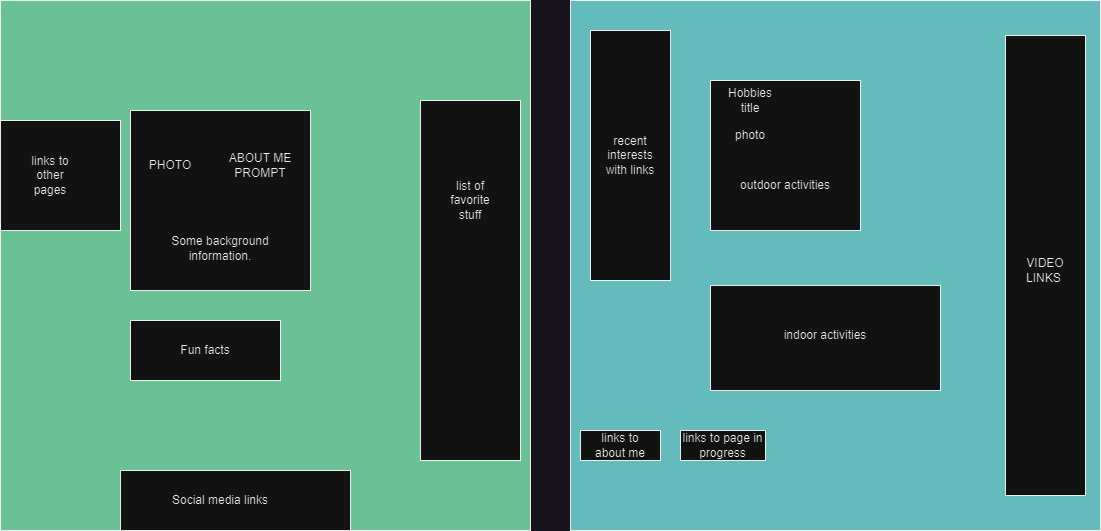

The diagram above was exported from draw.io. Its source (the exported page's mxGraphModel, read from the mxfile embedded in the PNG):
<mxGraphModel dx="1863" dy="991" grid="1" gridSize="10" guides="1" tooltips="1" connect="1" arrows="1" fold="1" page="1" pageScale="1" pageWidth="1200" pageHeight="1600" math="0" shadow="0">
  <root>
    <mxCell id="0" />
    <mxCell id="1" parent="0" />
    <mxCell id="p2fSocDAw4TkZn-MXb---2" value="" style="whiteSpace=wrap;html=1;aspect=fixed;fillColor=#006633;" vertex="1" parent="1">
      <mxGeometry x="20" y="140" width="530" height="530" as="geometry" />
    </mxCell>
    <mxCell id="p2fSocDAw4TkZn-MXb---7" value="" style="rounded=0;whiteSpace=wrap;html=1;rotation=90;" vertex="1" parent="1">
      <mxGeometry x="310" y="370" width="360" height="100" as="geometry" />
    </mxCell>
    <mxCell id="p2fSocDAw4TkZn-MXb---8" value="" style="whiteSpace=wrap;html=1;aspect=fixed;" vertex="1" parent="1">
      <mxGeometry x="150" y="250" width="180" height="180" as="geometry" />
    </mxCell>
    <mxCell id="p2fSocDAw4TkZn-MXb---9" value="" style="rounded=0;whiteSpace=wrap;html=1;" vertex="1" parent="1">
      <mxGeometry x="20" y="260" width="120" height="110" as="geometry" />
    </mxCell>
    <mxCell id="p2fSocDAw4TkZn-MXb---11" value="" style="rounded=0;whiteSpace=wrap;html=1;" vertex="1" parent="1">
      <mxGeometry x="150" y="460" width="150" height="60" as="geometry" />
    </mxCell>
    <mxCell id="p2fSocDAw4TkZn-MXb---12" value="" style="rounded=0;whiteSpace=wrap;html=1;" vertex="1" parent="1">
      <mxGeometry x="140" y="610" width="230" height="60" as="geometry" />
    </mxCell>
    <mxCell id="p2fSocDAw4TkZn-MXb---13" value="ABOUT ME PROMPT" style="text;strokeColor=none;align=center;fillColor=none;html=1;verticalAlign=middle;whiteSpace=wrap;rounded=0;" vertex="1" parent="1">
      <mxGeometry x="230" y="270" width="100" height="70" as="geometry" />
    </mxCell>
    <mxCell id="p2fSocDAw4TkZn-MXb---14" value="PHOTO" style="text;strokeColor=none;align=center;fillColor=none;html=1;verticalAlign=middle;whiteSpace=wrap;rounded=0;" vertex="1" parent="1">
      <mxGeometry x="160" y="290" width="60" height="30" as="geometry" />
    </mxCell>
    <mxCell id="p2fSocDAw4TkZn-MXb---15" value="Some background information." style="text;strokeColor=none;align=center;fillColor=none;html=1;verticalAlign=middle;whiteSpace=wrap;rounded=0;" vertex="1" parent="1">
      <mxGeometry x="185" y="350" width="110" height="75" as="geometry" />
    </mxCell>
    <mxCell id="p2fSocDAw4TkZn-MXb---16" value="Social media links" style="text;strokeColor=none;align=center;fillColor=none;html=1;verticalAlign=middle;whiteSpace=wrap;rounded=0;" vertex="1" parent="1">
      <mxGeometry x="170" y="625" width="140" height="30" as="geometry" />
    </mxCell>
    <mxCell id="p2fSocDAw4TkZn-MXb---18" value="list of favorite stuff" style="text;strokeColor=none;align=center;fillColor=none;html=1;verticalAlign=middle;whiteSpace=wrap;rounded=0;" vertex="1" parent="1">
      <mxGeometry x="460" y="220" width="60" height="240" as="geometry" />
    </mxCell>
    <mxCell id="p2fSocDAw4TkZn-MXb---19" value="links to other pages" style="text;strokeColor=none;align=center;fillColor=none;html=1;verticalAlign=middle;whiteSpace=wrap;rounded=0;" vertex="1" parent="1">
      <mxGeometry x="40" y="270" width="60" height="90" as="geometry" />
    </mxCell>
    <mxCell id="p2fSocDAw4TkZn-MXb---20" value="Fun facts" style="text;strokeColor=none;align=center;fillColor=none;html=1;verticalAlign=middle;whiteSpace=wrap;rounded=0;" vertex="1" parent="1">
      <mxGeometry x="110" y="440" width="230" height="100" as="geometry" />
    </mxCell>
    <mxCell id="p2fSocDAw4TkZn-MXb---21" value="" style="whiteSpace=wrap;html=1;aspect=fixed;fillColor=#006666;" vertex="1" parent="1">
      <mxGeometry x="590" y="140" width="530" height="530" as="geometry" />
    </mxCell>
    <mxCell id="p2fSocDAw4TkZn-MXb---22" value="" style="rounded=0;whiteSpace=wrap;html=1;rotation=90;" vertex="1" parent="1">
      <mxGeometry x="525" y="255" width="250" height="80" as="geometry" />
    </mxCell>
    <mxCell id="p2fSocDAw4TkZn-MXb---23" value="" style="rounded=0;whiteSpace=wrap;html=1;rotation=90;" vertex="1" parent="1">
      <mxGeometry x="835" y="365" width="460" height="80" as="geometry" />
    </mxCell>
    <mxCell id="p2fSocDAw4TkZn-MXb---24" value="" style="rounded=0;whiteSpace=wrap;html=1;" vertex="1" parent="1">
      <mxGeometry x="600" y="570" width="80" height="30" as="geometry" />
    </mxCell>
    <mxCell id="p2fSocDAw4TkZn-MXb---25" value="links to page in progress" style="rounded=0;whiteSpace=wrap;html=1;" vertex="1" parent="1">
      <mxGeometry x="700" y="570" width="85" height="30" as="geometry" />
    </mxCell>
    <mxCell id="p2fSocDAw4TkZn-MXb---26" value="" style="whiteSpace=wrap;html=1;aspect=fixed;" vertex="1" parent="1">
      <mxGeometry x="730" y="220" width="150" height="150" as="geometry" />
    </mxCell>
    <mxCell id="p2fSocDAw4TkZn-MXb---27" value="" style="rounded=0;whiteSpace=wrap;html=1;" vertex="1" parent="1">
      <mxGeometry x="730" y="425" width="230" height="105" as="geometry" />
    </mxCell>
    <mxCell id="p2fSocDAw4TkZn-MXb---28" value="links to about me" style="text;strokeColor=none;align=center;fillColor=none;html=1;verticalAlign=middle;whiteSpace=wrap;rounded=0;" vertex="1" parent="1">
      <mxGeometry x="610" y="575" width="60" height="20" as="geometry" />
    </mxCell>
    <mxCell id="p2fSocDAw4TkZn-MXb---29" value="recent interests&lt;br&gt;with links" style="text;strokeColor=none;align=center;fillColor=none;html=1;verticalAlign=middle;whiteSpace=wrap;rounded=0;" vertex="1" parent="1">
      <mxGeometry x="620" y="190" width="60" height="210" as="geometry" />
    </mxCell>
    <mxCell id="p2fSocDAw4TkZn-MXb---30" value="photo" style="text;strokeColor=none;align=center;fillColor=none;html=1;verticalAlign=middle;whiteSpace=wrap;rounded=0;" vertex="1" parent="1">
      <mxGeometry x="740" y="260" width="60" height="30" as="geometry" />
    </mxCell>
    <mxCell id="p2fSocDAw4TkZn-MXb---31" value="Hobbies title" style="text;strokeColor=none;align=center;fillColor=none;html=1;verticalAlign=middle;whiteSpace=wrap;rounded=0;" vertex="1" parent="1">
      <mxGeometry x="740" y="225" width="60" height="30" as="geometry" />
    </mxCell>
    <mxCell id="p2fSocDAw4TkZn-MXb---32" value="outdoor activities" style="text;strokeColor=none;align=center;fillColor=none;html=1;verticalAlign=middle;whiteSpace=wrap;rounded=0;" vertex="1" parent="1">
      <mxGeometry x="740" y="290" width="130" height="70" as="geometry" />
    </mxCell>
    <mxCell id="p2fSocDAw4TkZn-MXb---33" value="indoor activities" style="text;strokeColor=none;align=center;fillColor=none;html=1;verticalAlign=middle;whiteSpace=wrap;rounded=0;" vertex="1" parent="1">
      <mxGeometry x="740" y="430" width="210" height="90" as="geometry" />
    </mxCell>
    <mxCell id="p2fSocDAw4TkZn-MXb---34" value="VIDEO LINKS&amp;nbsp;" style="text;strokeColor=none;align=center;fillColor=none;html=1;verticalAlign=middle;whiteSpace=wrap;rounded=0;" vertex="1" parent="1">
      <mxGeometry x="1035" y="190" width="60" height="440" as="geometry" />
    </mxCell>
  </root>
</mxGraphModel>